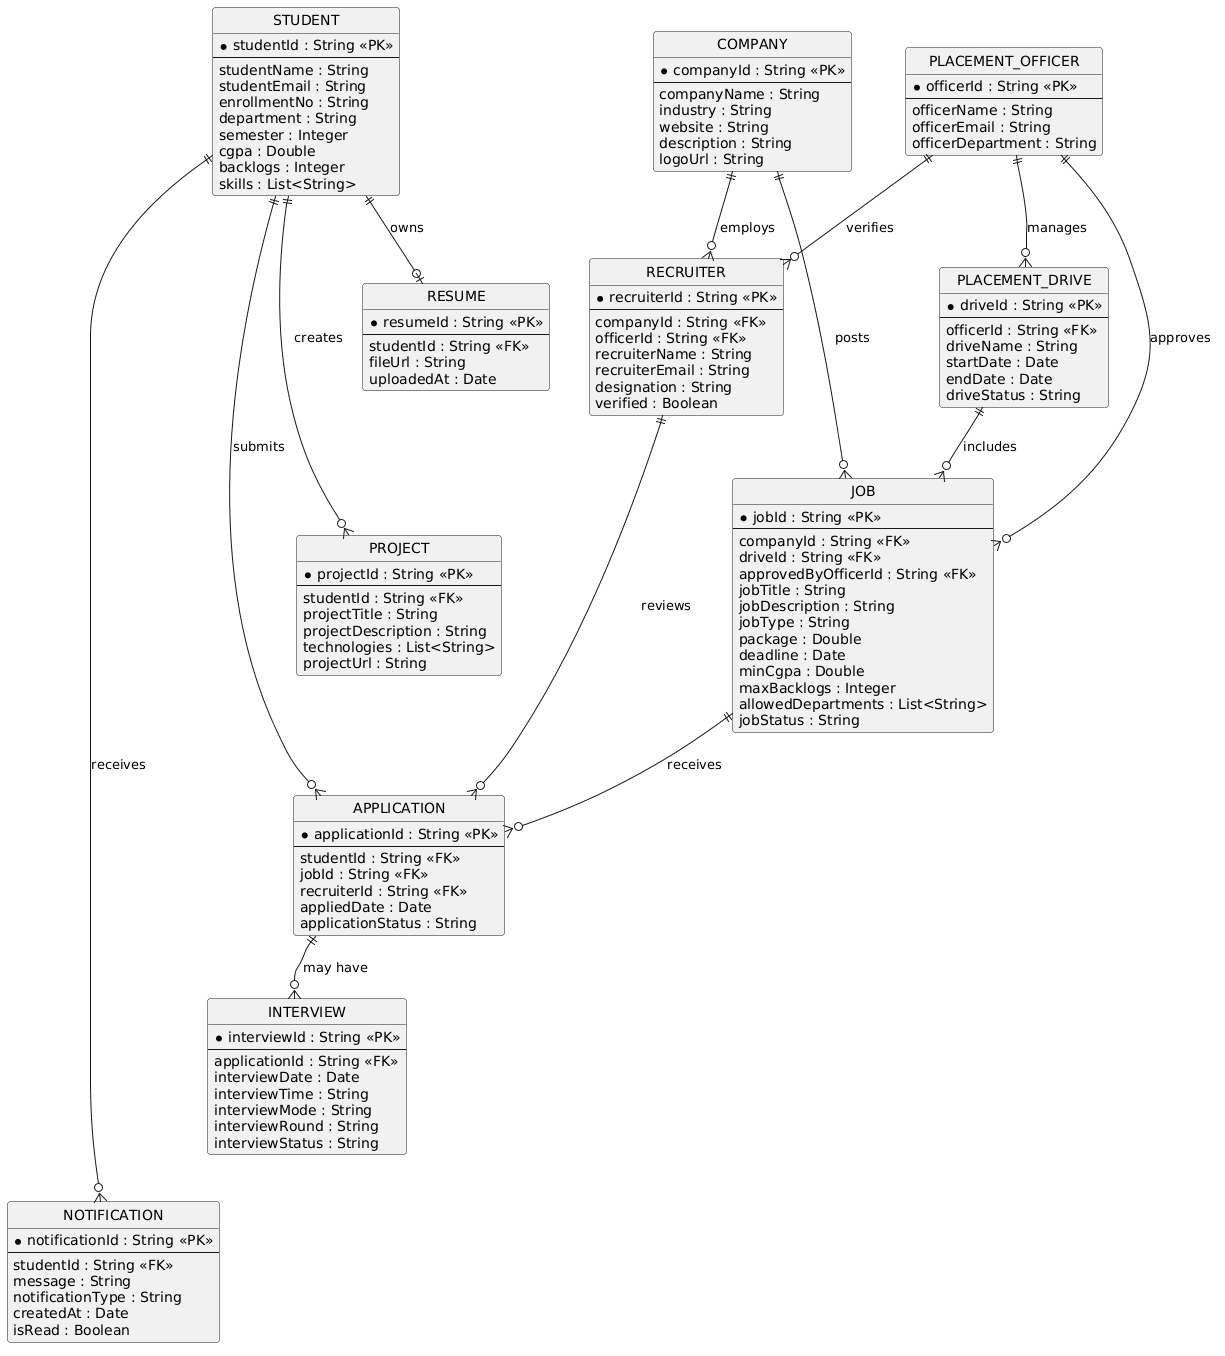

The diagram above was rendered by PlantUML. Its source (embedded in the PNG):
@startuml
top to bottom direction

skinparam shadowing false
skinparam roundCorner 6
skinparam nodesep 40
skinparam ranksep 45

skinparam entity {
    BackgroundColor White
    BorderColor Black
    FontSize 12
}

hide circle
hide empty methods
hide empty members

' =====================================================
' STUDENT SIDE
' =====================================================

entity STUDENT {
    * studentId : String <<PK>>
    --
    studentName : String
    studentEmail : String
    enrollmentNo : String
    department : String
    semester : Integer
    cgpa : Double
    backlogs : Integer
    skills : List<String>
}

entity RESUME {
    * resumeId : String <<PK>>
    --
    studentId : String <<FK>>
    fileUrl : String
    uploadedAt : Date
}

entity PROJECT {
    * projectId : String <<PK>>
    --
    studentId : String <<FK>>
    projectTitle : String
    projectDescription : String
    technologies : List<String>
    projectUrl : String
}

entity APPLICATION {
    * applicationId : String <<PK>>
    --
    studentId : String <<FK>>
    jobId : String <<FK>>
    recruiterId : String <<FK>>
    appliedDate : Date
    applicationStatus : String
}

entity INTERVIEW {
    * interviewId : String <<PK>>
    --
    applicationId : String <<FK>>
    interviewDate : Date
    interviewTime : String
    interviewMode : String
    interviewRound : String
    interviewStatus : String
}

entity NOTIFICATION {
    * notificationId : String <<PK>>
    --
    studentId : String <<FK>>
    message : String
    notificationType : String
    createdAt : Date
    isRead : Boolean
}


' =====================================================
' COMPANY / RECRUITER SIDE
' =====================================================

entity COMPANY {
    * companyId : String <<PK>>
    --
    companyName : String
    industry : String
    website : String
    description : String
    logoUrl : String
}

entity RECRUITER {
    * recruiterId : String <<PK>>
    --
    companyId : String <<FK>>
    officerId : String <<FK>>
    recruiterName : String
    recruiterEmail : String
    designation : String
    verified : Boolean
}

entity JOB {
    * jobId : String <<PK>>
    --
    companyId : String <<FK>>
    driveId : String <<FK>>
    approvedByOfficerId : String <<FK>>
    jobTitle : String
    jobDescription : String
    jobType : String
    package : Double
    deadline : Date
    minCgpa : Double
    maxBacklogs : Integer
    allowedDepartments : List<String>
    jobStatus : String
}


' =====================================================
' PLACEMENT OFFICER SIDE
' =====================================================

entity PLACEMENT_OFFICER {
    * officerId : String <<PK>>
    --
    officerName : String
    officerEmail : String
    officerDepartment : String
}

entity PLACEMENT_DRIVE {
    * driveId : String <<PK>>
    --
    officerId : String <<FK>>
    driveName : String
    startDate : Date
    endDate : Date
    driveStatus : String
}


' =====================================================
' RELATIONSHIPS (crow's foot notation)
' ||  = exactly one      o{ = zero or many
' |{  = one or many       o| = zero or one
' =====================================================

STUDENT       ||--o| RESUME        : owns
STUDENT       ||--o{ PROJECT       : creates
STUDENT       ||--o{ APPLICATION   : submits
JOB           ||--o{ APPLICATION   : receives
RECRUITER     ||--o{ APPLICATION   : reviews
APPLICATION   ||--o{ INTERVIEW     : "may have"
STUDENT       ||--o{ NOTIFICATION  : receives

COMPANY       ||--o{ RECRUITER     : employs
COMPANY       ||--o{ JOB           : posts

PLACEMENT_OFFICER ||--o{ RECRUITER      : verifies
PLACEMENT_OFFICER ||--o{ PLACEMENT_DRIVE : manages
PLACEMENT_OFFICER ||--o{ JOB            : approves
PLACEMENT_DRIVE   ||--o{ JOB            : includes


' =====================================================
' LAYOUT — keep the three branches side by side
' =====================================================

STUDENT -[hidden]right- COMPANY
COMPANY -[hidden]right- PLACEMENT_OFFICER

STUDENT -[hidden]down- RESUME
RESUME -[hidden]down- PROJECT
PROJECT -[hidden]down- APPLICATION
APPLICATION -[hidden]down- INTERVIEW
INTERVIEW -[hidden]down- NOTIFICATION

COMPANY -[hidden]down- RECRUITER
RECRUITER -[hidden]down- JOB

PLACEMENT_OFFICER -[hidden]down- PLACEMENT_DRIVE
@enduml